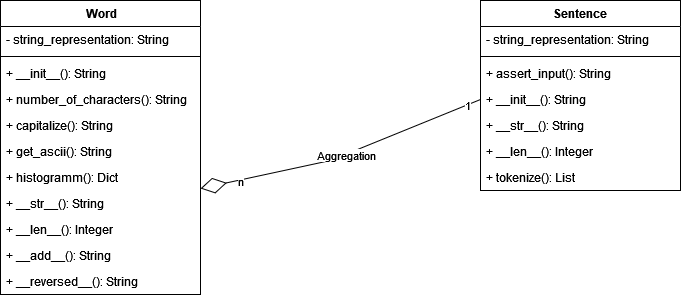

The diagram above was exported from draw.io. Its source (the exported page's mxGraphModel, read from the mxfile embedded in the PNG):
<mxGraphModel dx="1422" dy="780" grid="1" gridSize="10" guides="1" tooltips="1" connect="1" arrows="1" fold="1" page="1" pageScale="1" pageWidth="827" pageHeight="1169" math="0" shadow="0">
  <root>
    <mxCell id="0" />
    <mxCell id="1" parent="0" />
    <mxCell id="9bwK0U6l4gDi3eP26SKI-6" value=" Word" style="swimlane;fontStyle=1;align=center;verticalAlign=top;childLayout=stackLayout;horizontal=1;startSize=26;horizontalStack=0;resizeParent=1;resizeParentMax=0;resizeLast=0;collapsible=1;marginBottom=0;" vertex="1" parent="1">
      <mxGeometry x="70" y="50" width="200" height="294" as="geometry" />
    </mxCell>
    <mxCell id="9bwK0U6l4gDi3eP26SKI-7" value="- string_representation: String" style="text;strokeColor=none;fillColor=none;align=left;verticalAlign=top;spacingLeft=4;spacingRight=4;overflow=hidden;rotatable=0;points=[[0,0.5],[1,0.5]];portConstraint=eastwest;" vertex="1" parent="9bwK0U6l4gDi3eP26SKI-6">
      <mxGeometry y="26" width="200" height="26" as="geometry" />
    </mxCell>
    <mxCell id="9bwK0U6l4gDi3eP26SKI-8" value="" style="line;strokeWidth=1;fillColor=none;align=left;verticalAlign=middle;spacingTop=-1;spacingLeft=3;spacingRight=3;rotatable=0;labelPosition=right;points=[];portConstraint=eastwest;" vertex="1" parent="9bwK0U6l4gDi3eP26SKI-6">
      <mxGeometry y="52" width="200" height="8" as="geometry" />
    </mxCell>
    <mxCell id="9bwK0U6l4gDi3eP26SKI-9" value="+ __init__(): String&#10;" style="text;strokeColor=none;fillColor=none;align=left;verticalAlign=top;spacingLeft=4;spacingRight=4;overflow=hidden;rotatable=0;points=[[0,0.5],[1,0.5]];portConstraint=eastwest;" vertex="1" parent="9bwK0U6l4gDi3eP26SKI-6">
      <mxGeometry y="60" width="200" height="26" as="geometry" />
    </mxCell>
    <mxCell id="9bwK0U6l4gDi3eP26SKI-15" value="+ number_of_characters(): String&#10;" style="text;strokeColor=none;fillColor=none;align=left;verticalAlign=top;spacingLeft=4;spacingRight=4;overflow=hidden;rotatable=0;points=[[0,0.5],[1,0.5]];portConstraint=eastwest;" vertex="1" parent="9bwK0U6l4gDi3eP26SKI-6">
      <mxGeometry y="86" width="200" height="26" as="geometry" />
    </mxCell>
    <mxCell id="9bwK0U6l4gDi3eP26SKI-16" value="+ capitalize(): String&#10;" style="text;strokeColor=none;fillColor=none;align=left;verticalAlign=top;spacingLeft=4;spacingRight=4;overflow=hidden;rotatable=0;points=[[0,0.5],[1,0.5]];portConstraint=eastwest;" vertex="1" parent="9bwK0U6l4gDi3eP26SKI-6">
      <mxGeometry y="112" width="200" height="26" as="geometry" />
    </mxCell>
    <mxCell id="9bwK0U6l4gDi3eP26SKI-17" value="+ get_ascii(): String&#10;" style="text;strokeColor=none;fillColor=none;align=left;verticalAlign=top;spacingLeft=4;spacingRight=4;overflow=hidden;rotatable=0;points=[[0,0.5],[1,0.5]];portConstraint=eastwest;" vertex="1" parent="9bwK0U6l4gDi3eP26SKI-6">
      <mxGeometry y="138" width="200" height="26" as="geometry" />
    </mxCell>
    <mxCell id="9bwK0U6l4gDi3eP26SKI-18" value="+ histogramm(): Dict&#10;" style="text;strokeColor=none;fillColor=none;align=left;verticalAlign=top;spacingLeft=4;spacingRight=4;overflow=hidden;rotatable=0;points=[[0,0.5],[1,0.5]];portConstraint=eastwest;" vertex="1" parent="9bwK0U6l4gDi3eP26SKI-6">
      <mxGeometry y="164" width="200" height="26" as="geometry" />
    </mxCell>
    <mxCell id="9bwK0U6l4gDi3eP26SKI-19" value="+ __str__(): String&#10;" style="text;strokeColor=none;fillColor=none;align=left;verticalAlign=top;spacingLeft=4;spacingRight=4;overflow=hidden;rotatable=0;points=[[0,0.5],[1,0.5]];portConstraint=eastwest;" vertex="1" parent="9bwK0U6l4gDi3eP26SKI-6">
      <mxGeometry y="190" width="200" height="26" as="geometry" />
    </mxCell>
    <mxCell id="9bwK0U6l4gDi3eP26SKI-20" value="+ __len__(): Integer&#10;" style="text;strokeColor=none;fillColor=none;align=left;verticalAlign=top;spacingLeft=4;spacingRight=4;overflow=hidden;rotatable=0;points=[[0,0.5],[1,0.5]];portConstraint=eastwest;" vertex="1" parent="9bwK0U6l4gDi3eP26SKI-6">
      <mxGeometry y="216" width="200" height="26" as="geometry" />
    </mxCell>
    <mxCell id="9bwK0U6l4gDi3eP26SKI-21" value="+ __add__(): String&#10;" style="text;strokeColor=none;fillColor=none;align=left;verticalAlign=top;spacingLeft=4;spacingRight=4;overflow=hidden;rotatable=0;points=[[0,0.5],[1,0.5]];portConstraint=eastwest;" vertex="1" parent="9bwK0U6l4gDi3eP26SKI-6">
      <mxGeometry y="242" width="200" height="26" as="geometry" />
    </mxCell>
    <mxCell id="9bwK0U6l4gDi3eP26SKI-22" value="+ __reversed__(): String&#10;" style="text;strokeColor=none;fillColor=none;align=left;verticalAlign=top;spacingLeft=4;spacingRight=4;overflow=hidden;rotatable=0;points=[[0,0.5],[1,0.5]];portConstraint=eastwest;" vertex="1" parent="9bwK0U6l4gDi3eP26SKI-6">
      <mxGeometry y="268" width="200" height="26" as="geometry" />
    </mxCell>
    <mxCell id="9bwK0U6l4gDi3eP26SKI-23" value="Sentence" style="swimlane;fontStyle=1;align=center;verticalAlign=top;childLayout=stackLayout;horizontal=1;startSize=26;horizontalStack=0;resizeParent=1;resizeParentMax=0;resizeLast=0;collapsible=1;marginBottom=0;" vertex="1" parent="1">
      <mxGeometry x="550" y="50" width="200" height="190" as="geometry" />
    </mxCell>
    <mxCell id="9bwK0U6l4gDi3eP26SKI-24" value="- string_representation: String" style="text;strokeColor=none;fillColor=none;align=left;verticalAlign=top;spacingLeft=4;spacingRight=4;overflow=hidden;rotatable=0;points=[[0,0.5],[1,0.5]];portConstraint=eastwest;" vertex="1" parent="9bwK0U6l4gDi3eP26SKI-23">
      <mxGeometry y="26" width="200" height="26" as="geometry" />
    </mxCell>
    <mxCell id="9bwK0U6l4gDi3eP26SKI-25" value="" style="line;strokeWidth=1;fillColor=none;align=left;verticalAlign=middle;spacingTop=-1;spacingLeft=3;spacingRight=3;rotatable=0;labelPosition=right;points=[];portConstraint=eastwest;" vertex="1" parent="9bwK0U6l4gDi3eP26SKI-23">
      <mxGeometry y="52" width="200" height="8" as="geometry" />
    </mxCell>
    <mxCell id="9bwK0U6l4gDi3eP26SKI-26" value="+ assert_input(): String" style="text;strokeColor=none;fillColor=none;align=left;verticalAlign=top;spacingLeft=4;spacingRight=4;overflow=hidden;rotatable=0;points=[[0,0.5],[1,0.5]];portConstraint=eastwest;" vertex="1" parent="9bwK0U6l4gDi3eP26SKI-23">
      <mxGeometry y="60" width="200" height="26" as="geometry" />
    </mxCell>
    <mxCell id="9bwK0U6l4gDi3eP26SKI-27" value="+ __init__(): String" style="text;strokeColor=none;fillColor=none;align=left;verticalAlign=top;spacingLeft=4;spacingRight=4;overflow=hidden;rotatable=0;points=[[0,0.5],[1,0.5]];portConstraint=eastwest;" vertex="1" parent="9bwK0U6l4gDi3eP26SKI-23">
      <mxGeometry y="86" width="200" height="26" as="geometry" />
    </mxCell>
    <mxCell id="9bwK0U6l4gDi3eP26SKI-28" value="+ __str__(): String" style="text;strokeColor=none;fillColor=none;align=left;verticalAlign=top;spacingLeft=4;spacingRight=4;overflow=hidden;rotatable=0;points=[[0,0.5],[1,0.5]];portConstraint=eastwest;" vertex="1" parent="9bwK0U6l4gDi3eP26SKI-23">
      <mxGeometry y="112" width="200" height="26" as="geometry" />
    </mxCell>
    <mxCell id="9bwK0U6l4gDi3eP26SKI-29" value="+ __len__(): Integer" style="text;strokeColor=none;fillColor=none;align=left;verticalAlign=top;spacingLeft=4;spacingRight=4;overflow=hidden;rotatable=0;points=[[0,0.5],[1,0.5]];portConstraint=eastwest;" vertex="1" parent="9bwK0U6l4gDi3eP26SKI-23">
      <mxGeometry y="138" width="200" height="26" as="geometry" />
    </mxCell>
    <mxCell id="9bwK0U6l4gDi3eP26SKI-30" value="+ tokenize(): List" style="text;strokeColor=none;fillColor=none;align=left;verticalAlign=top;spacingLeft=4;spacingRight=4;overflow=hidden;rotatable=0;points=[[0,0.5],[1,0.5]];portConstraint=eastwest;" vertex="1" parent="9bwK0U6l4gDi3eP26SKI-23">
      <mxGeometry y="164" width="200" height="26" as="geometry" />
    </mxCell>
    <mxCell id="9bwK0U6l4gDi3eP26SKI-34" value="" style="endArrow=diamondThin;endFill=0;endSize=24;html=1;rounded=0;exitX=0;exitY=0.5;exitDx=0;exitDy=0;entryX=1;entryY=-0.077;entryDx=0;entryDy=0;entryPerimeter=0;" edge="1" parent="1" source="9bwK0U6l4gDi3eP26SKI-27" target="9bwK0U6l4gDi3eP26SKI-19">
      <mxGeometry width="160" relative="1" as="geometry">
        <mxPoint x="330" y="310" as="sourcePoint" />
        <mxPoint x="490" y="310" as="targetPoint" />
        <Array as="points">
          <mxPoint x="400" y="210" />
        </Array>
      </mxGeometry>
    </mxCell>
    <mxCell id="9bwK0U6l4gDi3eP26SKI-35" value="Aggregation" style="edgeLabel;html=1;align=center;verticalAlign=middle;resizable=0;points=[];" vertex="1" connectable="0" parent="9bwK0U6l4gDi3eP26SKI-34">
      <mxGeometry x="-0.0088" y="1" relative="1" as="geometry">
        <mxPoint as="offset" />
      </mxGeometry>
    </mxCell>
    <mxCell id="9bwK0U6l4gDi3eP26SKI-36" value="n" style="edgeLabel;html=1;align=center;verticalAlign=middle;resizable=0;points=[];" vertex="1" connectable="0" parent="9bwK0U6l4gDi3eP26SKI-34">
      <mxGeometry x="0.7314" y="1" relative="1" as="geometry">
        <mxPoint as="offset" />
      </mxGeometry>
    </mxCell>
    <mxCell id="9bwK0U6l4gDi3eP26SKI-37" value="1" style="edgeLabel;html=1;align=center;verticalAlign=middle;resizable=0;points=[];" vertex="1" connectable="0" parent="9bwK0U6l4gDi3eP26SKI-34">
      <mxGeometry x="-0.8967" relative="1" as="geometry">
        <mxPoint as="offset" />
      </mxGeometry>
    </mxCell>
  </root>
</mxGraphModel>